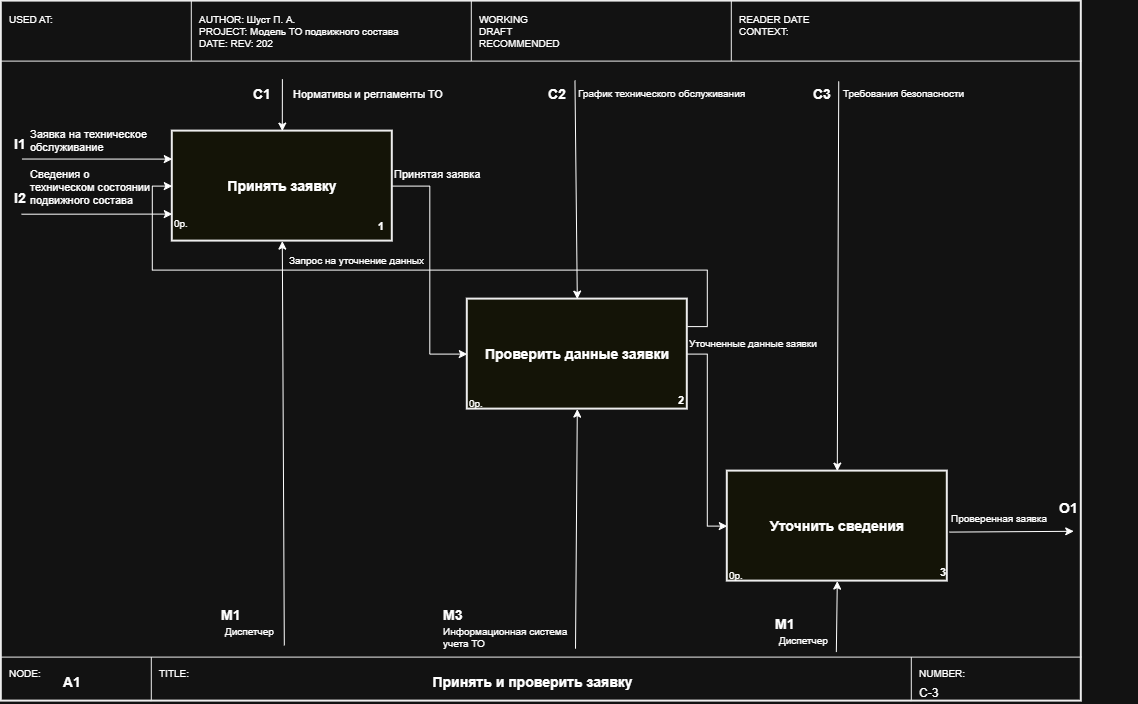

The diagram above was exported from draw.io. Its source (the exported page's mxGraphModel, read from the mxfile embedded in the PNG):
<mxGraphModel dx="1372" dy="953" grid="0" gridSize="10" guides="1" tooltips="1" connect="1" arrows="1" fold="1" page="1" pageScale="1" pageWidth="1169" pageHeight="826" math="0" shadow="0">
  <root>
    <mxCell id="0" />
    <mxCell id="1" parent="0" />
    <mxCell id="n54" parent="1" style="rounded=0;whiteSpace=wrap;html=1;fillColor=none;strokeColor=#000000;strokeWidth=2;" value="" vertex="1">
      <mxGeometry height="700" width="1080" x="40" y="40" as="geometry" />
    </mxCell>
    <mxCell id="n55" edge="1" parent="1" style="endArrow=none;html=1;strokeColor=#000000;strokeWidth=1;">
      <mxGeometry relative="1" as="geometry">
        <mxPoint x="40" y="100" as="sourcePoint" />
        <mxPoint x="1120" y="100" as="targetPoint" />
      </mxGeometry>
    </mxCell>
    <mxCell id="n56" edge="1" parent="1" style="endArrow=none;html=1;strokeColor=#000000;strokeWidth=1;">
      <mxGeometry relative="1" as="geometry">
        <mxPoint x="40" y="696" as="sourcePoint" />
        <mxPoint x="1120" y="696" as="targetPoint" />
      </mxGeometry>
    </mxCell>
    <mxCell id="n57" edge="1" parent="1" style="endArrow=none;html=1;strokeColor=#000000;strokeWidth=1;">
      <mxGeometry relative="1" as="geometry">
        <mxPoint x="230" y="40" as="sourcePoint" />
        <mxPoint x="230" y="100" as="targetPoint" />
      </mxGeometry>
    </mxCell>
    <mxCell id="n58" edge="1" parent="1" style="endArrow=none;html=1;strokeColor=#000000;strokeWidth=1;">
      <mxGeometry relative="1" as="geometry">
        <mxPoint x="510" y="40" as="sourcePoint" />
        <mxPoint x="510" y="100" as="targetPoint" />
      </mxGeometry>
    </mxCell>
    <mxCell id="n59" edge="1" parent="1" style="endArrow=none;html=1;strokeColor=#000000;strokeWidth=1;">
      <mxGeometry relative="1" as="geometry">
        <mxPoint x="770" y="40" as="sourcePoint" />
        <mxPoint x="770" y="100" as="targetPoint" />
      </mxGeometry>
    </mxCell>
    <mxCell id="n60" parent="1" style="text;html=1;strokeColor=none;fillColor=none;align=left;verticalAlign=top;fontSize=10;" value="USED AT:" vertex="1">
      <mxGeometry height="50" width="180" x="46" y="46" as="geometry" />
    </mxCell>
    <mxCell id="n62" parent="1" style="text;html=1;strokeColor=none;fillColor=none;align=left;verticalAlign=top;fontSize=10;" value="WORKING&#10;DRAFT&#10;RECOMMENDED" vertex="1">
      <mxGeometry height="50" width="250" x="516" y="46" as="geometry" />
    </mxCell>
    <mxCell id="n63" parent="1" style="text;html=1;strokeColor=none;fillColor=none;align=left;verticalAlign=top;fontSize=10;" value="READER          DATE&#10;CONTEXT:" vertex="1">
      <mxGeometry height="50" width="200" x="776" y="46" as="geometry" />
    </mxCell>
    <mxCell id="n64" edge="1" parent="1" style="endArrow=none;html=1;strokeColor=#000000;strokeWidth=1;">
      <mxGeometry relative="1" as="geometry">
        <mxPoint x="190" y="696" as="sourcePoint" />
        <mxPoint x="190" y="740" as="targetPoint" />
      </mxGeometry>
    </mxCell>
    <mxCell id="n65" edge="1" parent="1" style="endArrow=none;html=1;strokeColor=#000000;strokeWidth=1;">
      <mxGeometry relative="1" as="geometry">
        <mxPoint x="950" y="696" as="sourcePoint" />
        <mxPoint x="950" y="740" as="targetPoint" />
      </mxGeometry>
    </mxCell>
    <mxCell id="n66" parent="1" style="text;html=1;strokeColor=none;fillColor=none;align=left;verticalAlign=top;fontSize=10;" value="NODE:" vertex="1">
      <mxGeometry height="16" width="60" x="46" y="700" as="geometry" />
    </mxCell>
    <mxCell id="n67" parent="1" style="text;html=1;strokeColor=none;fillColor=none;align=left;verticalAlign=middle;fontSize=14;fontStyle=1;" value="A1" vertex="1">
      <mxGeometry height="26" width="80" x="100" y="708" as="geometry" />
    </mxCell>
    <mxCell id="n68" parent="1" style="text;html=1;strokeColor=none;fillColor=none;align=left;verticalAlign=top;fontSize=10;" value="TITLE:" vertex="1">
      <mxGeometry height="16" width="60" x="196" y="700" as="geometry" />
    </mxCell>
    <mxCell id="n70" parent="1" style="text;html=1;strokeColor=none;fillColor=none;align=left;verticalAlign=top;fontSize=10;" value="NUMBER:" vertex="1">
      <mxGeometry height="16" width="80" x="956" y="700" as="geometry" />
    </mxCell>
    <mxCell id="n71" parent="1" style="text;html=1;strokeColor=none;fillColor=none;align=left;verticalAlign=top;fontSize=12;" value="C-3" vertex="1">
      <mxGeometry height="18" width="80" x="956" y="718" as="geometry" />
    </mxCell>
    <mxCell id="LMK1PPSjaqhtTNxdF7ha-3" edge="1" parent="1" source="n72" style="edgeStyle=orthogonalEdgeStyle;rounded=0;orthogonalLoop=1;jettySize=auto;html=1;exitX=1;exitY=0.5;exitDx=0;exitDy=0;entryX=0;entryY=0.5;entryDx=0;entryDy=0;" target="n75">
      <mxGeometry relative="1" as="geometry" />
    </mxCell>
    <mxCell id="n72" parent="1" style="rounded=0;whiteSpace=wrap;html=1;fillColor=#FFFFF0;strokeColor=#000000;strokeWidth=2;fontSize=14;fontStyle=1;verticalAlign=middle;" value="Принять заявку" vertex="1">
      <mxGeometry height="110" width="220" x="211" y="170" as="geometry" />
    </mxCell>
    <mxCell id="n73" parent="1" style="text;html=1;strokeColor=none;fillColor=none;align=right;verticalAlign=bottom;fontSize=11;fontStyle=1;" value="1" vertex="1">
      <mxGeometry height="24" width="34" x="390" y="250" as="geometry" />
    </mxCell>
    <mxCell id="n74" parent="1" style="text;html=1;strokeColor=none;fillColor=none;align=left;verticalAlign=top;fontSize=10;" value="0р." vertex="1">
      <mxGeometry height="16" width="30" x="211" y="250" as="geometry" />
    </mxCell>
    <mxCell id="LMK1PPSjaqhtTNxdF7ha-4" edge="1" parent="1" source="n75" style="edgeStyle=orthogonalEdgeStyle;rounded=0;orthogonalLoop=1;jettySize=auto;html=1;exitX=1;exitY=0.5;exitDx=0;exitDy=0;entryX=0;entryY=0.5;entryDx=0;entryDy=0;" target="n78">
      <mxGeometry relative="1" as="geometry" />
    </mxCell>
    <mxCell id="SaB4VMcMxEPCCmda_CsW-10" edge="1" parent="1" source="n75" style="edgeStyle=orthogonalEdgeStyle;rounded=0;orthogonalLoop=1;jettySize=auto;html=1;exitX=1;exitY=0.25;exitDx=0;exitDy=0;entryX=0;entryY=0.5;entryDx=0;entryDy=0;" target="n72">
      <mxGeometry relative="1" as="geometry" />
    </mxCell>
    <mxCell id="n75" parent="1" style="rounded=0;whiteSpace=wrap;html=1;fillColor=#FFFFF0;strokeColor=#000000;strokeWidth=2;fontSize=14;fontStyle=1;verticalAlign=middle;" value="Проверить данные заявки" vertex="1">
      <mxGeometry height="110" width="220" x="506" y="338" as="geometry" />
    </mxCell>
    <mxCell id="n76" parent="1" style="text;html=1;strokeColor=none;fillColor=none;align=right;verticalAlign=bottom;fontSize=11;fontStyle=1;" value="2" vertex="1">
      <mxGeometry height="18" width="34" x="690" y="430" as="geometry" />
    </mxCell>
    <mxCell id="n77" parent="1" style="text;html=1;strokeColor=none;fillColor=none;align=left;verticalAlign=top;fontSize=10;" value="0р." vertex="1">
      <mxGeometry height="16" width="30" x="506" y="430" as="geometry" />
    </mxCell>
    <mxCell id="n78" parent="1" style="rounded=0;whiteSpace=wrap;html=1;fillColor=#FFFFF0;strokeColor=#000000;strokeWidth=2;fontSize=14;fontStyle=1;verticalAlign=middle;" value="Уточнить сведения" vertex="1">
      <mxGeometry height="110" width="220" x="766" y="510" as="geometry" />
    </mxCell>
    <mxCell id="n79" parent="1" style="text;html=1;strokeColor=none;fillColor=none;align=right;verticalAlign=bottom;fontSize=11;fontStyle=1;" value="3" vertex="1">
      <mxGeometry height="18" width="34" x="952" y="602" as="geometry" />
    </mxCell>
    <mxCell id="n80" parent="1" style="text;html=1;strokeColor=none;fillColor=none;align=left;verticalAlign=top;fontSize=10;" value="0р." vertex="1">
      <mxGeometry height="16" width="30" x="766" y="602" as="geometry" />
    </mxCell>
    <mxCell id="qzSAfafjRSCZScCbyp9z-1" parent="1" style="text;html=1;strokeColor=none;fillColor=none;align=left;verticalAlign=middle;fontSize=14;fontStyle=1;" value="l1" vertex="1">
      <mxGeometry height="26" width="80" x="51" y="170" as="geometry" />
    </mxCell>
    <mxCell id="qzSAfafjRSCZScCbyp9z-2" parent="1" style="text;html=1;strokeColor=none;fillColor=none;align=left;verticalAlign=middle;fontSize=14;fontStyle=1;" value="l2" vertex="1">
      <mxGeometry height="26" width="80" x="51" y="224" as="geometry" />
    </mxCell>
    <mxCell id="qzSAfafjRSCZScCbyp9z-3" edge="1" parent="1" style="endArrow=classic;html=1;rounded=0;entryX=0;entryY=0.75;entryDx=0;entryDy=0;" value="">
      <mxGeometry height="50" relative="1" width="50" as="geometry">
        <mxPoint x="60.110000000000014" y="253.10000000000002" as="sourcePoint" />
        <mxPoint x="211" y="253" as="targetPoint" />
      </mxGeometry>
    </mxCell>
    <mxCell id="qzSAfafjRSCZScCbyp9z-4" edge="1" parent="1" style="endArrow=classic;html=1;rounded=0;entryX=0;entryY=0.25;entryDx=0;entryDy=0;" value="">
      <mxGeometry height="50" relative="1" width="50" as="geometry">
        <mxPoint x="60.66" y="197.93000000000006" as="sourcePoint" />
        <mxPoint x="211" y="198" as="targetPoint" />
      </mxGeometry>
    </mxCell>
    <mxCell id="qzSAfafjRSCZScCbyp9z-5" parent="1" style="text;html=1;strokeColor=none;fillColor=none;align=left;verticalAlign=top;fontSize=10;" value="&lt;span style=&quot;font-size: 11px; text-align: center;&quot;&gt;Заявка на техническое&amp;nbsp;&lt;/span&gt;&lt;div&gt;&lt;span style=&quot;font-size: 11px; text-align: center;&quot;&gt;обслуживание&lt;/span&gt;&lt;/div&gt;" vertex="1">
      <mxGeometry height="26" width="140" x="67" y="160" as="geometry" />
    </mxCell>
    <mxCell id="qzSAfafjRSCZScCbyp9z-6" parent="1" style="text;html=1;strokeColor=none;fillColor=none;align=left;verticalAlign=top;fontSize=10;" value="&lt;span style=&quot;font-size: 11px; text-align: center;&quot;&gt;Сведения о&amp;nbsp;&lt;/span&gt;&lt;div&gt;&lt;span&gt;&lt;span style=&quot;font-size: 11px; text-align: center;&quot;&gt;техническом&amp;nbsp;&lt;/span&gt;&lt;span style=&quot;font-size: 11px; text-align: center; color: light-dark(rgb(0, 0, 0), rgb(255, 255, 255));&quot;&gt;состоянии&amp;nbsp;&lt;/span&gt;&lt;/span&gt;&lt;div&gt;&lt;span style=&quot;font-size: 11px; text-align: center;&quot;&gt;подвижного состава&lt;/span&gt;&lt;/div&gt;&lt;/div&gt;" vertex="1">
      <mxGeometry height="50" width="140" x="67" y="200" as="geometry" />
    </mxCell>
    <mxCell id="amqZG6nGIfNI5k_h0O0e-1" edge="1" parent="1" style="endArrow=classic;html=1;rounded=0;entryX=0.5;entryY=0;entryDx=0;entryDy=0;" target="n72" value="">
      <mxGeometry height="50" relative="1" width="50" as="geometry">
        <mxPoint x="321.09" y="118.03" as="sourcePoint" />
        <mxPoint x="300" y="155.67000000000002" as="targetPoint" />
      </mxGeometry>
    </mxCell>
    <mxCell id="amqZG6nGIfNI5k_h0O0e-2" parent="1" style="text;html=1;strokeColor=none;fillColor=none;align=left;verticalAlign=top;fontSize=10;" value="&lt;div style=&quot;text-align: center;&quot;&gt;&lt;span style=&quot;background-color: transparent; color: light-dark(rgb(0, 0, 0), rgb(255, 255, 255)); font-size: 11px;&quot;&gt;Нормативы и регламенты ТО&lt;/span&gt;&lt;/div&gt;" vertex="1">
      <mxGeometry height="26" width="140" x="330" y="120.00000000000001" as="geometry" />
    </mxCell>
    <mxCell id="amqZG6nGIfNI5k_h0O0e-3" parent="1" style="text;html=1;strokeColor=none;fillColor=none;align=left;verticalAlign=middle;fontSize=14;fontStyle=1;" value="C1" vertex="1">
      <mxGeometry height="26" width="80" x="290" y="120.00000000000001" as="geometry" />
    </mxCell>
    <mxCell id="amqZG6nGIfNI5k_h0O0e-4" parent="1" style="text;html=1;strokeColor=none;fillColor=none;align=left;verticalAlign=top;fontSize=10;" value="&lt;div style=&quot;text-align: center;&quot;&gt;График технического обслуживания&lt;/div&gt;" vertex="1">
      <mxGeometry height="26" width="140" x="615" y="120" as="geometry" />
    </mxCell>
    <mxCell id="amqZG6nGIfNI5k_h0O0e-5" parent="1" style="text;html=1;strokeColor=none;fillColor=none;align=left;verticalAlign=middle;fontSize=14;fontStyle=1;" value="C2" vertex="1">
      <mxGeometry height="26" width="80" x="585" y="120.00000000000001" as="geometry" />
    </mxCell>
    <mxCell id="amqZG6nGIfNI5k_h0O0e-6" edge="1" parent="1" style="endArrow=classic;html=1;rounded=0;entryX=0.5;entryY=0;entryDx=0;entryDy=0;" target="n75" value="">
      <mxGeometry height="50" relative="1" width="50" as="geometry">
        <mxPoint x="613.66" y="119.4" as="sourcePoint" />
        <mxPoint x="560" y="335.6700000000001" as="targetPoint" />
      </mxGeometry>
    </mxCell>
    <mxCell id="amqZG6nGIfNI5k_h0O0e-7" edge="1" parent="1" style="endArrow=classic;html=1;rounded=0;entryX=0.5;entryY=0;entryDx=0;entryDy=0;" target="n78" value="">
      <mxGeometry height="50" relative="1" width="50" as="geometry">
        <mxPoint x="877.44" y="120.31" as="sourcePoint" />
        <mxPoint x="850" y="503.6700000000001" as="targetPoint" />
      </mxGeometry>
    </mxCell>
    <mxCell id="amqZG6nGIfNI5k_h0O0e-8" parent="1" style="text;html=1;strokeColor=none;fillColor=none;align=left;verticalAlign=top;fontSize=10;" value="&lt;div style=&quot;text-align: center;&quot;&gt;Требования безопасности&lt;/div&gt;" vertex="1">
      <mxGeometry height="26" width="140" x="880" y="120" as="geometry" />
    </mxCell>
    <mxCell id="amqZG6nGIfNI5k_h0O0e-9" parent="1" style="text;html=1;strokeColor=none;fillColor=none;align=left;verticalAlign=middle;fontSize=14;fontStyle=1;" value="C3" vertex="1">
      <mxGeometry height="26" width="80" x="850" y="120.00000000000001" as="geometry" />
    </mxCell>
    <mxCell id="LMK1PPSjaqhtTNxdF7ha-1" parent="1" style="text;html=1;strokeColor=none;fillColor=none;align=left;verticalAlign=top;fontSize=10;" value="AUTHOR: Шуст П. А.&lt;br&gt;PROJECT: Модель ТО подвижного состава&lt;br&gt;DATE: REV: 202" vertex="1">
      <mxGeometry height="50" width="270" x="236" y="46.000000000000014" as="geometry" />
    </mxCell>
    <mxCell id="LMK1PPSjaqhtTNxdF7ha-2" parent="1" style="text;html=1;strokeColor=none;fillColor=none;align=center;verticalAlign=middle;fontSize=14;fontStyle=1;" value="Принять и проверить заявку" vertex="1">
      <mxGeometry height="26" width="660" x="241" y="708.0000000000001" as="geometry" />
    </mxCell>
    <mxCell id="SaB4VMcMxEPCCmda_CsW-1" edge="1" parent="1" style="endArrow=classic;html=1;rounded=0;entryX=0.5;entryY=1;entryDx=0;entryDy=0;" target="n72" value="">
      <mxGeometry height="50" relative="1" width="50" as="geometry">
        <mxPoint x="323.01" y="684.4" as="sourcePoint" />
        <mxPoint x="315" y="260" as="targetPoint" />
      </mxGeometry>
    </mxCell>
    <mxCell id="SaB4VMcMxEPCCmda_CsW-2" parent="1" style="text;html=1;strokeColor=none;fillColor=none;align=left;verticalAlign=top;fontSize=10;" value="&lt;div style=&quot;text-align: center;&quot;&gt;Диспетчер&lt;/div&gt;" vertex="1">
      <mxGeometry height="26" width="140" x="262" y="658.5" as="geometry" />
    </mxCell>
    <mxCell id="SaB4VMcMxEPCCmda_CsW-3" parent="1" style="text;html=1;strokeColor=none;fillColor=none;align=left;verticalAlign=middle;fontSize=14;fontStyle=1;" value="M1" vertex="1">
      <mxGeometry height="26" width="80" x="258" y="641.5" as="geometry" />
    </mxCell>
    <mxCell id="SaB4VMcMxEPCCmda_CsW-6" parent="1" style="text;html=1;strokeColor=none;fillColor=none;align=left;verticalAlign=top;fontSize=10;" value="&lt;div style=&quot;&quot;&gt;Информационная система&amp;nbsp;&lt;/div&gt;&lt;div style=&quot;&quot;&gt;учета ТО&lt;/div&gt;" vertex="1">
      <mxGeometry height="26" width="140" x="480" y="658.5" as="geometry" />
    </mxCell>
    <mxCell id="SaB4VMcMxEPCCmda_CsW-7" parent="1" style="text;html=1;strokeColor=none;fillColor=none;align=left;verticalAlign=middle;fontSize=14;fontStyle=1;" value="M3" vertex="1">
      <mxGeometry height="26" width="80" x="480" y="641.5" as="geometry" />
    </mxCell>
    <mxCell id="SaB4VMcMxEPCCmda_CsW-8" edge="1" parent="1" style="endArrow=classic;html=1;rounded=0;entryX=0.5;entryY=1;entryDx=0;entryDy=0;" target="n75" value="">
      <mxGeometry height="50" relative="1" width="50" as="geometry">
        <mxPoint x="614.21" y="687.6" as="sourcePoint" />
        <mxPoint x="575" y="440" as="targetPoint" />
      </mxGeometry>
    </mxCell>
    <mxCell id="SaB4VMcMxEPCCmda_CsW-9" edge="1" parent="1" style="endArrow=classic;html=1;rounded=0;entryX=0.5;entryY=1;entryDx=0;entryDy=0;" target="n78" value="">
      <mxGeometry height="50" relative="1" width="50" as="geometry">
        <mxPoint x="875.04" y="690.97" as="sourcePoint" />
        <mxPoint x="865" y="608" as="targetPoint" />
      </mxGeometry>
    </mxCell>
    <mxCell id="Y1tijMUOjmqVrYnXYUz4-1" parent="1" style="text;html=1;strokeColor=none;fillColor=none;align=left;verticalAlign=top;fontSize=10;" value="&lt;div style=&quot;&quot;&gt;Проверенная заявка&lt;/div&gt;" vertex="1">
      <mxGeometry height="26" width="140" x="988" y="545" as="geometry" />
    </mxCell>
    <mxCell id="Y1tijMUOjmqVrYnXYUz4-2" edge="1" parent="1" source="Y1tijMUOjmqVrYnXYUz4-1" style="endArrow=classic;html=1;rounded=0;exitX=0;exitY=1;exitDx=0;exitDy=0;" value="">
      <mxGeometry height="50" relative="1" width="50" as="geometry">
        <mxPoint x="1000" y="571" as="sourcePoint" />
        <mxPoint x="1112.45" y="570.2" as="targetPoint" />
      </mxGeometry>
    </mxCell>
    <mxCell id="Y1tijMUOjmqVrYnXYUz4-3" parent="1" style="text;html=1;strokeColor=none;fillColor=none;align=left;verticalAlign=middle;fontSize=14;fontStyle=1;" value="O1" vertex="1">
      <mxGeometry height="26" width="80" x="1096" y="534" as="geometry" />
    </mxCell>
    <mxCell id="qt8K1ZJKSNL_dhWX-icf-1" parent="1" style="text;html=1;strokeColor=none;fillColor=none;align=left;verticalAlign=top;fontSize=10;" value="&lt;div style=&quot;text-align: center;&quot;&gt;Запрос на уточнение данных&lt;/div&gt;" vertex="1">
      <mxGeometry height="26" width="140" x="326" y="287" as="geometry" />
    </mxCell>
    <mxCell id="6MiRnMaQ-SDPetsxuORX-1" parent="1" style="text;html=1;strokeColor=none;fillColor=none;align=left;verticalAlign=top;fontSize=10;" value="&lt;div style=&quot;text-align: center;&quot;&gt;&lt;span style=&quot;font-size: 11px;&quot;&gt;Принятая заявка&lt;/span&gt;&lt;/div&gt;" vertex="1">
      <mxGeometry height="26" width="140" x="431" y="200" as="geometry" />
    </mxCell>
    <mxCell id="6MiRnMaQ-SDPetsxuORX-2" parent="1" style="text;html=1;strokeColor=none;fillColor=none;align=left;verticalAlign=top;fontSize=10;" value="&lt;div style=&quot;text-align: center;&quot;&gt;Уточненные данные заявки&lt;/div&gt;" vertex="1">
      <mxGeometry height="26" width="140" x="726" y="370" as="geometry" />
    </mxCell>
    <mxCell id="6MiRnMaQ-SDPetsxuORX-3" parent="1" style="text;html=1;strokeColor=none;fillColor=none;align=left;verticalAlign=top;fontSize=10;" value="&lt;div style=&quot;text-align: center;&quot;&gt;Диспетчер&lt;/div&gt;" vertex="1">
      <mxGeometry height="26" width="140" x="816" y="667" as="geometry" />
    </mxCell>
    <mxCell id="6MiRnMaQ-SDPetsxuORX-4" parent="1" style="text;html=1;strokeColor=none;fillColor=none;align=left;verticalAlign=middle;fontSize=14;fontStyle=1;" value="M1" vertex="1">
      <mxGeometry height="26" width="80" x="812" y="650" as="geometry" />
    </mxCell>
  </root>
</mxGraphModel>